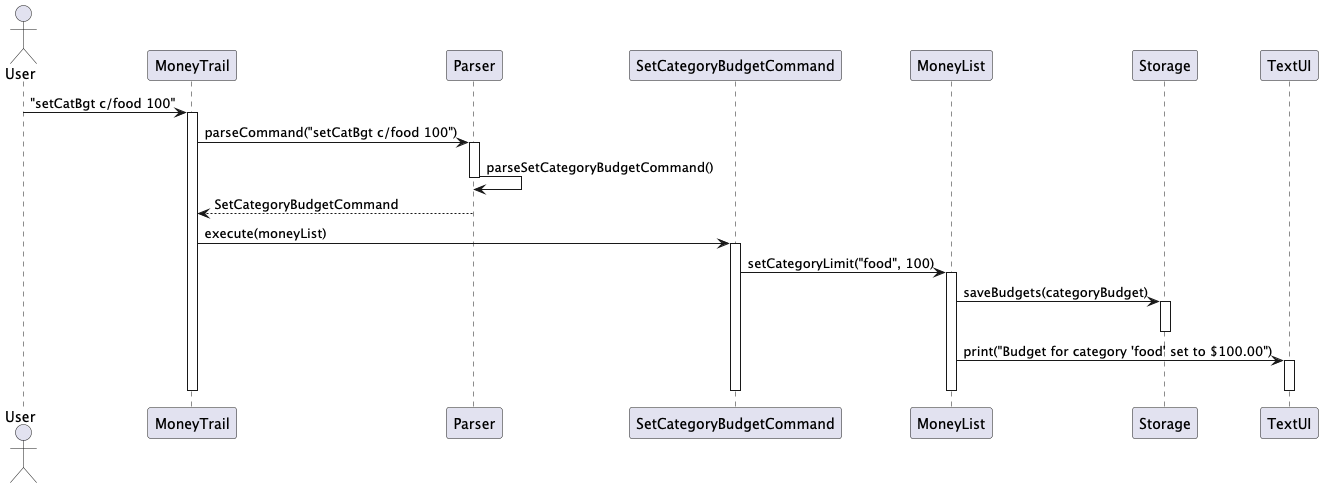

The diagram above was rendered by PlantUML. Its source (embedded in the PNG):
@startuml
actor User
participant MoneyTrail
participant Parser
participant SetCategoryBudgetCommand
participant MoneyList
participant Storage
participant TextUI

User -> MoneyTrail : "setCatBgt c/food 100"
activate MoneyTrail

MoneyTrail -> Parser : parseCommand("setCatBgt c/food 100")
activate Parser
Parser -> Parser : parseSetCategoryBudgetCommand()
deactivate Parser
Parser --> MoneyTrail : SetCategoryBudgetCommand

MoneyTrail -> SetCategoryBudgetCommand : execute(moneyList)
activate SetCategoryBudgetCommand
SetCategoryBudgetCommand -> MoneyList : setCategoryLimit("food", 100)
activate MoneyList

MoneyList -> Storage : saveBudgets(categoryBudget)
activate Storage
deactivate Storage

MoneyList -> TextUI : print("Budget for category 'food' set to $100.00")
activate TextUI
deactivate TextUI

deactivate MoneyList
deactivate SetCategoryBudgetCommand
deactivate MoneyTrail
@enduml